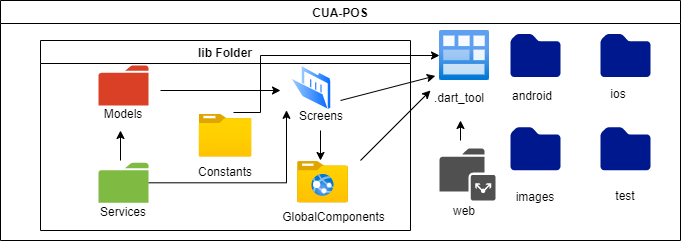

The diagram above was exported from draw.io. Its source (the exported page's mxGraphModel, read from the mxfile embedded in the PNG):
<mxGraphModel dx="1038" dy="579" grid="1" gridSize="10" guides="1" tooltips="1" connect="1" arrows="1" fold="1" page="1" pageScale="1" pageWidth="827" pageHeight="1169" math="0" shadow="0">
  <root>
    <mxCell id="0" />
    <mxCell id="1" parent="0" />
    <mxCell id="uB6rvjcDTFnmyKAKuDYr-1" value="CUA-POS" style="swimlane;" vertex="1" parent="1">
      <mxGeometry x="40" y="530" width="680" height="240" as="geometry" />
    </mxCell>
    <mxCell id="uB6rvjcDTFnmyKAKuDYr-2" value="" style="pointerEvents=1;shadow=0;dashed=0;html=1;strokeColor=none;fillColor=#505050;labelPosition=center;verticalLabelPosition=bottom;verticalAlign=top;outlineConnect=0;align=center;shape=mxgraph.office.concepts.folder_public;" vertex="1" parent="uB6rvjcDTFnmyKAKuDYr-1">
      <mxGeometry x="439" y="148" width="56" height="52" as="geometry" />
    </mxCell>
    <mxCell id="uB6rvjcDTFnmyKAKuDYr-3" value="" style="aspect=fixed;html=1;points=[];align=center;image;fontSize=12;image=img/lib/azure2/general/Module.svg;" vertex="1" parent="uB6rvjcDTFnmyKAKuDYr-1">
      <mxGeometry x="439" y="30" width="50" height="50" as="geometry" />
    </mxCell>
    <mxCell id="uB6rvjcDTFnmyKAKuDYr-4" value=".dart_tool" style="text;html=1;strokeColor=none;fillColor=none;align=center;verticalAlign=middle;whiteSpace=wrap;rounded=0;" vertex="1" parent="uB6rvjcDTFnmyKAKuDYr-1">
      <mxGeometry x="439" y="87.25" width="40" height="20" as="geometry" />
    </mxCell>
    <mxCell id="uB6rvjcDTFnmyKAKuDYr-5" value="web" style="text;html=1;strokeColor=none;fillColor=none;align=center;verticalAlign=middle;whiteSpace=wrap;rounded=0;" vertex="1" parent="uB6rvjcDTFnmyKAKuDYr-1">
      <mxGeometry x="444" y="200" width="40" height="20" as="geometry" />
    </mxCell>
    <mxCell id="uB6rvjcDTFnmyKAKuDYr-6" value="lib Folder" style="swimlane;" vertex="1" parent="uB6rvjcDTFnmyKAKuDYr-1">
      <mxGeometry x="40" y="40" width="370" height="190" as="geometry" />
    </mxCell>
    <mxCell id="uB6rvjcDTFnmyKAKuDYr-7" value="" style="aspect=fixed;html=1;points=[];align=center;image;fontSize=12;image=img/lib/azure2/general/Folder_Website.svg;" vertex="1" parent="uB6rvjcDTFnmyKAKuDYr-6">
      <mxGeometry x="257.5" y="121.17" width="50" height="41.17" as="geometry" />
    </mxCell>
    <mxCell id="uB6rvjcDTFnmyKAKuDYr-8" value="" style="aspect=fixed;perimeter=ellipsePerimeter;html=1;align=center;shadow=0;dashed=0;spacingTop=3;image;image=img/lib/active_directory/folder_open.svg;" vertex="1" parent="uB6rvjcDTFnmyKAKuDYr-6">
      <mxGeometry x="250" y="25" width="41.39" height="45" as="geometry" />
    </mxCell>
    <mxCell id="uB6rvjcDTFnmyKAKuDYr-54" style="edgeStyle=orthogonalEdgeStyle;rounded=0;orthogonalLoop=1;jettySize=auto;html=1;entryX=-0.097;entryY=0.996;entryDx=0;entryDy=0;entryPerimeter=0;" edge="1" parent="uB6rvjcDTFnmyKAKuDYr-6" source="uB6rvjcDTFnmyKAKuDYr-9" target="uB6rvjcDTFnmyKAKuDYr-8">
      <mxGeometry relative="1" as="geometry" />
    </mxCell>
    <mxCell id="uB6rvjcDTFnmyKAKuDYr-9" value="" style="pointerEvents=1;shadow=0;dashed=0;html=1;strokeColor=none;labelPosition=center;verticalLabelPosition=bottom;verticalAlign=top;outlineConnect=0;align=center;shape=mxgraph.office.concepts.folder;fillColor=#7FBA42;" vertex="1" parent="uB6rvjcDTFnmyKAKuDYr-6">
      <mxGeometry x="58" y="122.34" width="50" height="40" as="geometry" />
    </mxCell>
    <mxCell id="uB6rvjcDTFnmyKAKuDYr-10" value="Screens" style="text;html=1;strokeColor=none;fillColor=none;align=center;verticalAlign=middle;whiteSpace=wrap;rounded=0;" vertex="1" parent="uB6rvjcDTFnmyKAKuDYr-6">
      <mxGeometry x="257.5" y="65" width="45.5" height="20" as="geometry" />
    </mxCell>
    <mxCell id="uB6rvjcDTFnmyKAKuDYr-11" value="GlobalComponents" style="text;html=1;strokeColor=none;fillColor=none;align=center;verticalAlign=middle;whiteSpace=wrap;rounded=0;" vertex="1" parent="uB6rvjcDTFnmyKAKuDYr-6">
      <mxGeometry x="257.5" y="161.17000000000002" width="71" height="30" as="geometry" />
    </mxCell>
    <mxCell id="uB6rvjcDTFnmyKAKuDYr-12" value="Services" style="text;html=1;strokeColor=none;fillColor=none;align=center;verticalAlign=middle;whiteSpace=wrap;rounded=0;" vertex="1" parent="uB6rvjcDTFnmyKAKuDYr-6">
      <mxGeometry x="63" y="161.17" width="40" height="20" as="geometry" />
    </mxCell>
    <mxCell id="uB6rvjcDTFnmyKAKuDYr-13" value="" style="pointerEvents=1;shadow=0;dashed=0;html=1;strokeColor=none;labelPosition=center;verticalLabelPosition=bottom;verticalAlign=top;outlineConnect=0;align=center;shape=mxgraph.office.concepts.folder;fillColor=#DA4026;" vertex="1" parent="uB6rvjcDTFnmyKAKuDYr-6">
      <mxGeometry x="58" y="25" width="50" height="40" as="geometry" />
    </mxCell>
    <mxCell id="uB6rvjcDTFnmyKAKuDYr-30" value="Models" style="text;html=1;strokeColor=none;fillColor=none;align=center;verticalAlign=middle;whiteSpace=wrap;rounded=0;" vertex="1" parent="uB6rvjcDTFnmyKAKuDYr-6">
      <mxGeometry x="40" y="60" width="86" height="25" as="geometry" />
    </mxCell>
    <mxCell id="uB6rvjcDTFnmyKAKuDYr-36" value="" style="aspect=fixed;html=1;points=[];align=center;image;fontSize=12;image=img/lib/azure2/general/Folder_Blank.svg;" vertex="1" parent="uB6rvjcDTFnmyKAKuDYr-6">
      <mxGeometry x="158.51" y="73.5" width="52.98" height="43" as="geometry" />
    </mxCell>
    <mxCell id="uB6rvjcDTFnmyKAKuDYr-37" value="Constants" style="text;html=1;strokeColor=none;fillColor=none;align=center;verticalAlign=middle;whiteSpace=wrap;rounded=0;" vertex="1" parent="uB6rvjcDTFnmyKAKuDYr-6">
      <mxGeometry x="165" y="120.59000000000003" width="40" height="20" as="geometry" />
    </mxCell>
    <mxCell id="uB6rvjcDTFnmyKAKuDYr-39" value="" style="endArrow=classic;html=1;" edge="1" parent="uB6rvjcDTFnmyKAKuDYr-6">
      <mxGeometry width="50" height="50" relative="1" as="geometry">
        <mxPoint x="80" y="120" as="sourcePoint" />
        <mxPoint x="80" y="90" as="targetPoint" />
      </mxGeometry>
    </mxCell>
    <mxCell id="uB6rvjcDTFnmyKAKuDYr-15" value="" style="sketch=0;aspect=fixed;pointerEvents=1;shadow=0;dashed=0;html=1;strokeColor=none;labelPosition=center;verticalLabelPosition=bottom;verticalAlign=top;align=center;fillColor=#00188D;shape=mxgraph.mscae.enterprise.folder" vertex="1" parent="uB6rvjcDTFnmyKAKuDYr-1">
      <mxGeometry x="510" y="33.5" width="50" height="43" as="geometry" />
    </mxCell>
    <mxCell id="uB6rvjcDTFnmyKAKuDYr-16" value="" style="sketch=0;aspect=fixed;pointerEvents=1;shadow=0;dashed=0;html=1;strokeColor=none;labelPosition=center;verticalLabelPosition=bottom;verticalAlign=top;align=center;fillColor=#00188D;shape=mxgraph.mscae.enterprise.folder" vertex="1" parent="uB6rvjcDTFnmyKAKuDYr-1">
      <mxGeometry x="600" y="33.5" width="50" height="43" as="geometry" />
    </mxCell>
    <mxCell id="uB6rvjcDTFnmyKAKuDYr-17" value="" style="sketch=0;aspect=fixed;pointerEvents=1;shadow=0;dashed=0;html=1;strokeColor=none;labelPosition=center;verticalLabelPosition=bottom;verticalAlign=top;align=center;fillColor=#00188D;shape=mxgraph.mscae.enterprise.folder" vertex="1" parent="uB6rvjcDTFnmyKAKuDYr-1">
      <mxGeometry x="510" y="126.75" width="50" height="43" as="geometry" />
    </mxCell>
    <mxCell id="uB6rvjcDTFnmyKAKuDYr-18" value="" style="sketch=0;aspect=fixed;pointerEvents=1;shadow=0;dashed=0;html=1;strokeColor=none;labelPosition=center;verticalLabelPosition=bottom;verticalAlign=top;align=center;fillColor=#00188D;shape=mxgraph.mscae.enterprise.folder" vertex="1" parent="uB6rvjcDTFnmyKAKuDYr-1">
      <mxGeometry x="600" y="126.75" width="50" height="43" as="geometry" />
    </mxCell>
    <mxCell id="uB6rvjcDTFnmyKAKuDYr-26" value="images" style="text;html=1;strokeColor=none;fillColor=none;align=center;verticalAlign=middle;whiteSpace=wrap;rounded=0;" vertex="1" parent="uB6rvjcDTFnmyKAKuDYr-1">
      <mxGeometry x="515" y="185.75" width="40" height="20" as="geometry" />
    </mxCell>
    <mxCell id="uB6rvjcDTFnmyKAKuDYr-28" value="test" style="text;html=1;strokeColor=none;fillColor=none;align=center;verticalAlign=middle;whiteSpace=wrap;rounded=0;" vertex="1" parent="uB6rvjcDTFnmyKAKuDYr-1">
      <mxGeometry x="605" y="185" width="40" height="20.75" as="geometry" />
    </mxCell>
    <mxCell id="uB6rvjcDTFnmyKAKuDYr-20" value="ios" style="text;html=1;strokeColor=none;fillColor=none;align=center;verticalAlign=middle;whiteSpace=wrap;rounded=0;" vertex="1" parent="uB6rvjcDTFnmyKAKuDYr-1">
      <mxGeometry x="575" y="80" width="86" height="25" as="geometry" />
    </mxCell>
    <mxCell id="uB6rvjcDTFnmyKAKuDYr-19" value="android" style="text;html=1;strokeColor=none;fillColor=none;align=center;verticalAlign=middle;whiteSpace=wrap;rounded=0;" vertex="1" parent="uB6rvjcDTFnmyKAKuDYr-1">
      <mxGeometry x="489" y="82.25" width="86" height="25" as="geometry" />
    </mxCell>
    <mxCell id="uB6rvjcDTFnmyKAKuDYr-38" value="" style="endArrow=classic;html=1;" edge="1" parent="uB6rvjcDTFnmyKAKuDYr-1">
      <mxGeometry width="50" height="50" relative="1" as="geometry">
        <mxPoint x="360" y="160" as="sourcePoint" />
        <mxPoint x="430" y="90" as="targetPoint" />
      </mxGeometry>
    </mxCell>
    <mxCell id="uB6rvjcDTFnmyKAKuDYr-50" style="edgeStyle=orthogonalEdgeStyle;rounded=0;orthogonalLoop=1;jettySize=auto;html=1;" edge="1" parent="uB6rvjcDTFnmyKAKuDYr-1" target="uB6rvjcDTFnmyKAKuDYr-3">
      <mxGeometry relative="1" as="geometry">
        <mxPoint x="233" y="112" as="sourcePoint" />
        <Array as="points">
          <mxPoint x="260" y="112" />
          <mxPoint x="260" y="55" />
        </Array>
      </mxGeometry>
    </mxCell>
    <mxCell id="uB6rvjcDTFnmyKAKuDYr-48" value="" style="endArrow=classic;html=1;" edge="1" parent="1">
      <mxGeometry width="50" height="50" relative="1" as="geometry">
        <mxPoint x="360" y="660" as="sourcePoint" />
        <mxPoint x="360" y="690" as="targetPoint" />
      </mxGeometry>
    </mxCell>
    <mxCell id="uB6rvjcDTFnmyKAKuDYr-49" value="" style="endArrow=classic;html=1;entryX=-0.084;entryY=0.908;entryDx=0;entryDy=0;entryPerimeter=0;" edge="1" parent="1" target="uB6rvjcDTFnmyKAKuDYr-3">
      <mxGeometry width="50" height="50" relative="1" as="geometry">
        <mxPoint x="380" y="630" as="sourcePoint" />
        <mxPoint x="440" y="470" as="targetPoint" />
      </mxGeometry>
    </mxCell>
    <mxCell id="uB6rvjcDTFnmyKAKuDYr-52" value="" style="endArrow=classic;html=1;" edge="1" parent="1">
      <mxGeometry width="50" height="50" relative="1" as="geometry">
        <mxPoint x="200" y="620" as="sourcePoint" />
        <mxPoint x="320" y="620" as="targetPoint" />
      </mxGeometry>
    </mxCell>
    <mxCell id="uB6rvjcDTFnmyKAKuDYr-56" value="" style="endArrow=classic;html=1;" edge="1" parent="1">
      <mxGeometry width="50" height="50" relative="1" as="geometry">
        <mxPoint x="500" y="670" as="sourcePoint" />
        <mxPoint x="500" y="650" as="targetPoint" />
      </mxGeometry>
    </mxCell>
  </root>
</mxGraphModel>